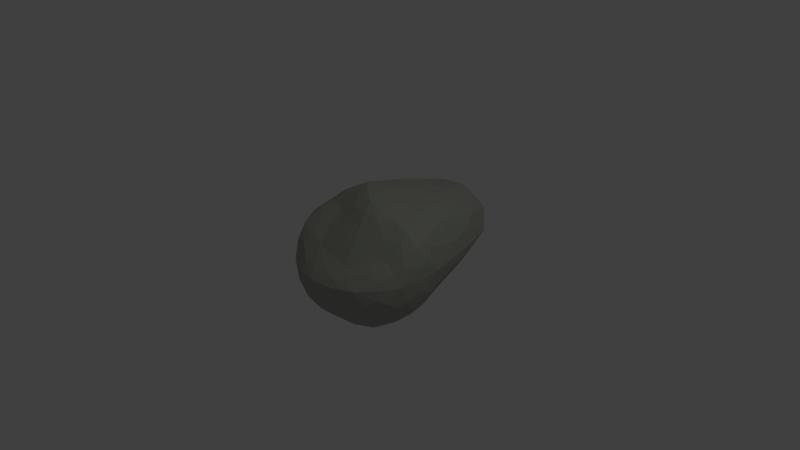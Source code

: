 # Source: asteroid_LOD2.blend  (saved by Blender 2.79.0; exported with 4.5.12 LTS)
import bpy
from mathutils import Matrix  # noqa: F401  (used for matrix-valued properties, if any)

bpy.ops.wm.read_factory_settings(use_empty=True)
scene = bpy.context.scene
scene.name = 'Scene'

# ---- collections
col_collection_1 = bpy.data.collections.new('Collection 1'); scene.collection.children.link(col_collection_1)

# ---- materials (node trees are filled in below, after node groups)
mat_surface = bpy.data.materials.new('surface')
mat_surface.alpha_threshold = 0.0
mat_surface.use_transparent_shadow = False
mat_surface.diffuse_color = (0.4, 0.42, 0.36, 1.0)
mat_surface.roughness = 0.3
mat_surface.specular_intensity = 0.06

# ---- material node trees

# ---- world
world_world = bpy.data.worlds.new('World'); scene.world = world_world
world_world.color = (0.05088, 0.05088, 0.05088)
world_world.use_sun_shadow = False
world_world.sun_shadow_jitter_overblur = 0.0
world_world.cycles.sampling_method = 'MANUAL'

# ---- cameras
cam_camera = bpy.data.cameras.new('Camera')
cam_camera.clip_end = 100.0
cam_camera.lens = 35.0
cam_camera.sensor_width = 32.0
cam_camera.sensor_height = 18.0
cam_camera.ortho_scale = 7.314
cam_camera.dof.focus_distance = 0.0
cam_camera.dof.aperture_fstop = 128.0

# ---- lights
light_lamp = bpy.data.lights.new('Lamp', 'POINT')
light_lamp.transmission_factor = 0.0
light_lamp.cutoff_distance = 30.0
light_lamp.energy = 100.0
light_lamp.shadow_buffer_clip_start = 1.001
light_lamp.shadow_soft_size = 0.1
light_lamp.shadow_maximum_resolution = 0.006
light_lamp.use_absolute_resolution = True

# ---- meshes
me_icosphere = bpy.data.meshes.new('Icosphere')
me_icosphere.from_pydata([(0.08762, -0.2697, -0.8583), (0.6665, -0.2782, -0.6079), (-0.2294, -0.1667, -0.8583), (-0.2294, 0.1667, -0.9004), (0.08762, 0.2697, -0.9004), (0.8418, -0.2782, -0.3243), (-0.004506, -0.8866, -0.3243), (-0.8446, -0.2697, -0.3243), (-0.5175, 1.379, -0.3243), (0.5248, 1.044, -0.3243), (0.7542, -0.5479, -0.1491), (-0.2881, -0.8866, -0.1491), (-0.9322, 0.3295, -0.1491), (-0.2881, 1.875, -0.1491), (0.7542, 0.8775, -0.1491), (0.3757, -0.4002, 0.3241), (-0.4706, -0.4034, 0.4187), (-0.6665, 0.2782, 0.6079), (0.05866, 1.379, 0.5384), (0.7028, 0.1667, 0.5384), (0.2294, 0.1667, 0.6922), (0.4588, 0.3333, 0.6035), (0.3757, 0.9464, 0.5384), (-0.08762, 0.2697, 0.7616), (-0.1752, 0.8689, 0.6729), (-0.4706, 0.8775, 0.6079), (-0.2835, 0.07224, 0.7364), (-0.5671, 0.07224, 0.6478), (-0.6665, -0.206, 0.5133), (-0.08762, -0.1252, 0.6418), (-0.1752, -0.3226, 0.4586), (0.05866, -0.5032, 0.3241), (0.2294, -0.09443, 0.667), (0.4588, -0.1889, 0.4838), (0.7028, -0.09443, 0.4439), (0.8446, 0.2697, 0.3243), (0.7423, 0.8689, 0.1752), (0.5175, 1.379, 0.3243), (0.004506, 1.875, 0.3243), (-0.2836, 1.861, 0.1752), (-0.5248, 1.374, 0.3243), (-0.8418, 0.6078, 0.3243), (-0.9176, 0.3295, 0.1752), (-0.8418, -0.2782, 0.3243), (-0.5248, -0.6423, 0.2297), (-0.2836, -0.8004, 0.08066), (0.004506, -0.7421, 0.1351), (0.5175, -0.5754, 0.1351), (0.7423, -0.4671, 0.08066), (0.8446, -0.1974, 0.2297), (0.2881, 1.875, 0.1491), (0.2836, 1.532, -0.1752), (-0.004506, 1.546, -0.3243), (-0.7542, 1.207, 0.1491), (-0.7423, 1.198, -0.1752), (-0.8446, 0.5992, -0.3243), (-0.7542, -0.5479, 0.1491), (-0.7423, -0.5393, -0.1752), (-0.5175, -0.7199, -0.3243), (0.2881, -0.8143, 0.05449), (0.2836, -0.8727, -0.1752), (0.5248, -0.7146, -0.3243), (0.9322, 0.0, 0.1491), (0.9176, 0.0, -0.1752), (0.8418, 0.2782, -0.3243), (0.4706, 0.5479, -0.6079), (0.1752, 0.5393, -0.7423), (-0.05866, 1.049, -0.6079), (-0.3757, 0.9464, -0.6079), (-0.4588, 0.3333, -0.7423), (-0.7028, 0.1667, -0.6079), (-0.7028, -0.1667, -0.6079), (-0.4588, -0.3333, -0.7002), (-0.3757, -0.6169, -0.5658), (0.6665, 0.2782, -0.6079), (0.5671, 0.0, -0.7423), (0.2835, 0.0, -0.9004), (-0.05866, -0.7199, -0.5658), (0.1752, -0.5393, -0.7002), (0.4706, -0.5479, -0.6079), (-0.07606, -0.2341, -0.8603), (0.5715, -0.4152, -0.6284), (-0.01917, -0.8165, -0.4658), (0.7706, -0.2706, -0.4763), (0.5715, 0.4152, -0.6284), (-0.2461, 0.0, -0.9024), (-0.7825, -0.2341, -0.4763), (-0.07606, 0.2341, -0.9129), (-0.4644, 1.166, -0.4763), (0.4955, 0.7317, -0.4763), (0.8176, -0.4152, -0.2302), (0.9056, 0.1447, 0.2302), (-0.1422, -0.9059, -0.2302), (0.4174, -0.7082, 0.08827), (-0.9056, -0.06228, -0.2302), (-0.6476, -0.6313, 0.2065), (-0.4174, 1.723, -0.2302), (-0.8176, 0.9095, 0.2302), (0.6476, 1.061, -0.2302), (0.1422, 1.895, 0.2302), (0.4644, -0.4732, 0.2162), (-0.4955, -0.541, 0.3344), (-0.7706, 0.3529, 0.4763), (0.01917, 1.723, 0.4589), (0.7825, 0.2341, 0.4589), (0.2183, -0.4551, 0.3446), (0.2461, 0.01806, 0.6983), (-0.5715, -0.3069, 0.4865), (-0.5715, 0.4976, 0.6284), (0.2183, 1.166, 0.5416), (-0.2183, -0.6719, -0.5758), (0.1991, -0.1447, -0.9024), (0.4955, -0.6493, -0.4763), (0.7706, 0.2706, -0.4763), (0.1991, 0.1447, -0.9129), (-0.7064, 0.0, -0.6284), (-0.4644, -0.6719, -0.4658), (-0.2183, 1.084, -0.6284), (-0.7825, 0.3165, -0.4763), (-0.01917, 1.311, -0.4763), (0.9056, -0.1266, 0.2065), (0.8176, 0.4976, -0.2302), (0.1422, -0.7976, 0.08827), (0.6476, -0.6493, -0.2302), (-0.8176, -0.4152, 0.2302), (-0.4174, -0.8165, -0.2302), (-0.6476, 1.226, 0.2302), (-0.9056, 0.5566, -0.2302), (0.4174, 1.723, 0.2302), (-0.1422, 1.812, -0.2302), (0.7825, -0.1438, 0.3407), (0.01917, -0.6179, 0.2162), (-0.7706, -0.2525, 0.4526), (-0.4955, 1.144, 0.4763), (0.4644, 1.166, 0.4589), (0.07606, -0.1257, 0.6669), (0.7064, 0.01806, 0.518), (-0.1991, -0.03632, 0.6842), (-0.1991, 0.1627, 0.7851), (0.07606, 0.2341, 0.722), (0.3441, 0.25, 0.6451), (0.5939, 0.25, 0.5775), (0.4213, 0.5699, 0.5775), (-0.1314, 0.4869, 0.7319), (-0.05425, 1.136, 0.5949), (-0.3335, 0.9633, 0.6643), (-0.4253, 0.09029, 0.7004), (-0.6274, 0.1649, 0.658), (-0.6274, -0.05652, 0.5634), (-0.1314, -0.2059, 0.5586), (-0.3335, -0.3527, 0.4215), (-0.05425, -0.4254, 0.3979), (0.3441, -0.1416, 0.59), (0.4213, -0.2889, 0.4042), (0.5939, -0.1416, 0.453), (0.8065, 0.4869, 0.2563), (0.7588, 0.9633, 0.006543), (0.6339, 1.136, 0.2563), (-0.1355, 1.881, 0.2563), (-0.2898, 1.881, 0.006543), (-0.4147, 1.708, 0.2563), (-0.8903, 0.5587, 0.2563), (-0.938, 0.4119, 0.006543), (-0.8903, -0.06443, 0.2563), (-0.4147, -0.711, 0.1381), (-0.2898, -0.874, -0.0171), (-0.1355, -0.7837, 0.1144), (0.6339, -0.5337, 0.1144), (0.7588, -0.5333, -0.0171), (0.8065, -0.3142, 0.1381), (0.2898, 1.798, -0.006543), (0.4147, 1.296, -0.2563), (0.1355, 1.469, -0.2563), (-0.7588, 1.375, -0.006543), (-0.6339, 1.219, -0.2563), (-0.8065, 0.8988, -0.2563), (-0.7588, -0.5513, -0.006543), (-0.8065, -0.4045, -0.2563), (-0.6339, -0.6421, -0.2563), (0.2898, -0.874, -0.03019), (0.1355, -0.8921, -0.2563), (0.4147, -0.8013, -0.2563), (0.938, 0.0, -0.006543), (0.8903, -0.1468, -0.2563), (0.8903, 0.1468, -0.2563), (0.3335, 0.5513, -0.6817), (0.1314, 0.4045, -0.836), (0.05425, 0.7244, -0.6817), (-0.4213, 0.5699, -0.6817), (-0.3441, 0.25, -0.836), (-0.5939, 0.25, -0.6817), (-0.5939, -0.25, -0.6711), (-0.3441, -0.25, -0.7834), (-0.4213, -0.4876, -0.629), (0.6274, 0.1468, -0.6817), (0.6274, -0.1468, -0.6817), (0.4253, 0.0, -0.836), (0.05425, -0.6421, -0.629), (0.1314, -0.4045, -0.7834), (0.3335, -0.5513, -0.6711), (2.98e-07, -1.192e-09, -0.9418), (0.6876, -0.4996, -0.425), (-0.2626, -0.8083, -0.4165), (-0.8499, 0.06591, -0.425), (-0.2626, 1.599, -0.425), (0.6876, 0.5655, -0.425), (0.2626, -0.6205, 0.179), (-0.6876, -0.4707, 0.3871), (-0.6876, 0.6973, 0.425), (0.2626, 1.665, 0.4111), (0.8499, 0.01445, 0.3922), (-2.98e-07, 0.02889, 0.7458), (-0.1545, -0.4754, -0.7176), (0.4044, -0.2938, -0.803), (0.2499, -0.7692, -0.494), (0.8088, 0.0, -0.4999), (0.4044, 0.2938, -0.8088), (-0.4999, 0.0, -0.803), (-0.6543, -0.4754, -0.494), (-0.1545, 0.5212, -0.8088), (-0.6543, 0.6127, -0.4999), (0.2499, 0.9065, -0.4999), (0.9043, -0.2838, -0.01314), (0.9043, 0.3396, -1.689e-07), (0.0, -0.9307, -0.02627), (0.5589, -0.7492, -0.02627), (-0.9043, -0.248, 1.672e-07), (-0.5589, -0.7592, -0.01314), (-0.5589, 1.666, 4.967e-08), (-0.9043, 1.054, 1.672e-07), (0.5589, 1.575, -5.008e-08), (2.716e-10, 1.894, 0.0), (0.6543, -0.2988, 0.259), (-0.2499, -0.5826, 0.2555), (-0.8088, 0.0558, 0.4867), (-0.2499, 1.621, 0.4902), (0.6543, 0.5669, 0.4806), (0.1545, -0.2788, 0.532), (0.4999, 0.02007, 0.6128), (-0.4044, -0.1172, 0.568), (-0.4044, 0.3496, 0.7764), (0.1545, 0.5669, 0.6391)], [], [(0, 80, 200, 111), (0, 111, 213, 198), (0, 198, 212, 80), (1, 83, 201, 81), (1, 81, 213, 195), (1, 195, 215, 83), (2, 85, 200, 80), (2, 80, 212, 192), (2, 192, 217, 85), (3, 87, 200, 85), (3, 85, 217, 189), (3, 189, 219, 87), (4, 114, 200, 87), (4, 87, 219, 186), (4, 186, 216, 114), (5, 90, 201, 83), (5, 83, 215, 183), (5, 183, 222, 90), (6, 92, 202, 82), (6, 82, 214, 180), (6, 180, 224, 92), (7, 94, 203, 86), (7, 86, 218, 177), (7, 177, 226, 94), (8, 96, 204, 88), (8, 88, 220, 174), (8, 174, 228, 96), (9, 98, 205, 89), (9, 89, 221, 171), (9, 171, 230, 98), (10, 123, 201, 90), (10, 90, 222, 168), (10, 168, 225, 123), (11, 125, 202, 92), (11, 92, 224, 165), (11, 165, 227, 125), (12, 127, 203, 94), (12, 94, 226, 162), (12, 162, 229, 127), (13, 129, 204, 96), (13, 96, 228, 159), (13, 159, 231, 129), (14, 121, 205, 98), (14, 98, 230, 156), (14, 156, 223, 121), (15, 105, 206, 100), (15, 100, 232, 153), (15, 153, 237, 105), (16, 107, 207, 101), (16, 101, 233, 150), (16, 150, 239, 107), (17, 108, 208, 102), (17, 102, 234, 147), (17, 147, 240, 108), (18, 109, 209, 103), (18, 103, 235, 144), (18, 144, 241, 109), (19, 136, 210, 104), (19, 104, 236, 141), (19, 141, 238, 136), (20, 106, 238, 140), (20, 140, 241, 139), (20, 139, 211, 106), (21, 140, 238, 141), (21, 141, 236, 142), (21, 142, 241, 140), (22, 142, 236, 134), (22, 134, 209, 109), (22, 109, 241, 142), (23, 139, 241, 143), (23, 143, 240, 138), (23, 138, 211, 139), (24, 143, 241, 144), (24, 144, 235, 145), (24, 145, 240, 143), (25, 145, 235, 133), (25, 133, 208, 108), (25, 108, 240, 145), (26, 138, 240, 146), (26, 146, 239, 137), (26, 137, 211, 138), (27, 146, 240, 147), (27, 147, 234, 148), (27, 148, 239, 146), (28, 148, 234, 132), (28, 132, 207, 107), (28, 107, 239, 148), (29, 137, 239, 149), (29, 149, 237, 135), (29, 135, 211, 137), (30, 149, 239, 150), (30, 150, 233, 151), (30, 151, 237, 149), (31, 151, 233, 131), (31, 131, 206, 105), (31, 105, 237, 151), (32, 135, 237, 152), (32, 152, 238, 106), (32, 106, 211, 135), (33, 152, 237, 153), (33, 153, 232, 154), (33, 154, 238, 152), (34, 154, 232, 130), (34, 130, 210, 136), (34, 136, 238, 154), (35, 91, 223, 155), (35, 155, 236, 104), (35, 104, 210, 91), (36, 155, 223, 156), (36, 156, 230, 157), (36, 157, 236, 155), (37, 157, 230, 128), (37, 128, 209, 134), (37, 134, 236, 157), (38, 99, 231, 158), (38, 158, 235, 103), (38, 103, 209, 99), (39, 158, 231, 159), (39, 159, 228, 160), (39, 160, 235, 158), (40, 160, 228, 126), (40, 126, 208, 133), (40, 133, 235, 160), (41, 97, 229, 161), (41, 161, 234, 102), (41, 102, 208, 97), (42, 161, 229, 162), (42, 162, 226, 163), (42, 163, 234, 161), (43, 163, 226, 124), (43, 124, 207, 132), (43, 132, 234, 163), (44, 95, 227, 164), (44, 164, 233, 101), (44, 101, 207, 95), (45, 164, 227, 165), (45, 165, 224, 166), (45, 166, 233, 164), (46, 166, 224, 122), (46, 122, 206, 131), (46, 131, 233, 166), (47, 93, 225, 167), (47, 167, 232, 100), (47, 100, 206, 93), (48, 167, 225, 168), (48, 168, 222, 169), (48, 169, 232, 167), (49, 169, 222, 120), (49, 120, 210, 130), (49, 130, 232, 169), (50, 128, 230, 170), (50, 170, 231, 99), (50, 99, 209, 128), (51, 170, 230, 171), (51, 171, 221, 172), (51, 172, 231, 170), (52, 172, 221, 119), (52, 119, 204, 129), (52, 129, 231, 172), (53, 126, 228, 173), (53, 173, 229, 97), (53, 97, 208, 126), (54, 173, 228, 174), (54, 174, 220, 175), (54, 175, 229, 173), (55, 175, 220, 118), (55, 118, 203, 127), (55, 127, 229, 175), (56, 124, 226, 176), (56, 176, 227, 95), (56, 95, 207, 124), (57, 176, 226, 177), (57, 177, 218, 178), (57, 178, 227, 176), (58, 178, 218, 116), (58, 116, 202, 125), (58, 125, 227, 178), (59, 122, 224, 179), (59, 179, 225, 93), (59, 93, 206, 122), (60, 179, 224, 180), (60, 180, 214, 181), (60, 181, 225, 179), (61, 181, 214, 112), (61, 112, 201, 123), (61, 123, 225, 181), (62, 120, 222, 182), (62, 182, 223, 91), (62, 91, 210, 120), (63, 182, 222, 183), (63, 183, 215, 184), (63, 184, 223, 182), (64, 184, 215, 113), (64, 113, 205, 121), (64, 121, 223, 184), (65, 84, 216, 185), (65, 185, 221, 89), (65, 89, 205, 84), (66, 185, 216, 186), (66, 186, 219, 187), (66, 187, 221, 185), (67, 187, 219, 117), (67, 117, 204, 119), (67, 119, 221, 187), (68, 117, 219, 188), (68, 188, 220, 88), (68, 88, 204, 117), (69, 188, 219, 189), (69, 189, 217, 190), (69, 190, 220, 188), (70, 190, 217, 115), (70, 115, 203, 118), (70, 118, 220, 190), (71, 115, 217, 191), (71, 191, 218, 86), (71, 86, 203, 115), (72, 191, 217, 192), (72, 192, 212, 193), (72, 193, 218, 191), (73, 193, 212, 110), (73, 110, 202, 116), (73, 116, 218, 193), (74, 113, 215, 194), (74, 194, 216, 84), (74, 84, 205, 113), (75, 194, 215, 195), (75, 195, 213, 196), (75, 196, 216, 194), (76, 196, 213, 111), (76, 111, 200, 114), (76, 114, 216, 196), (77, 110, 212, 197), (77, 197, 214, 82), (77, 82, 202, 110), (78, 197, 212, 198), (78, 198, 213, 199), (78, 199, 214, 197), (79, 199, 213, 81), (79, 81, 201, 112), (79, 112, 214, 199)])
_uv = me_icosphere.uv_layers.new(name='UVMap')
_uv.uv.foreach_set('vector', [0.6667, 0.3333, 0.5, 0.5, 0.0, 0.0, 0.5, 0.0, 0.6667, 0.3333, 0.5, 0.0, 1.0, 0.0, 1.0, 0.5, 0.6667, 0.3333, 1.0, 0.5, 1.0, 1.0, 0.5, 0.5, 0.6667, 0.3333, 0.5, 0.5, 0.0, 0.0, 0.5, 0.0, 0.6667, 0.3333, 0.5, 0.0, 1.0, 0.0, 1.0, 0.5, 0.6667, 0.3333, 1.0, 0.5, 1.0, 1.0, 0.5, 0.5, 0.6667, 0.3333, 0.5, 0.5, 0.0, 0.0, 0.5, 0.0, 0.6667, 0.3333, 0.5, 0.0, 1.0, 0.0, 1.0, 0.5, 0.6667, 0.3333, 1.0, 0.5, 1.0, 1.0, 0.5, 0.5, 0.6667, 0.3333, 0.5, 0.5, 0.0, 0.0, 0.5, 0.0, 0.6667, 0.3333, 0.5, 0.0, 1.0, 0.0, 1.0, 0.5, 0.6667, 0.3333, 1.0, 0.5, 1.0, 1.0, 0.5, 0.5, 0.6667, 0.3333, 0.5, 0.5, 0.0, 0.0, 0.5, 0.0, 0.6667, 0.3333, 0.5, 0.0, 1.0, 0.0, 1.0, 0.5, 0.6667, 0.3333, 1.0, 0.5, 1.0, 1.0, 0.5, 0.5, 0.6667, 0.3333, 0.5, 0.5, 0.0, 0.0, 0.5, 0.0, 0.6667, 0.3333, 0.5, 0.0, 1.0, 0.0, 1.0, 0.5, 0.6667, 0.3333, 1.0, 0.5, 1.0, 1.0, 0.5, 0.5, 0.6667, 0.3333, 0.5, 0.5, 0.0, 0.0, 0.5, 0.0, 0.6667, 0.3333, 0.5, 0.0, 1.0, 0.0, 1.0, 0.5, 0.6667, 0.3333, 1.0, 0.5, 1.0, 1.0, 0.5, 0.5, 0.6667, 0.3333, 0.5, 0.5, 0.0, 0.0, 0.5, 0.0, 0.6667, 0.3333, 0.5, 0.0, 1.0, 0.0, 1.0, 0.5, 0.6667, 0.3333, 1.0, 0.5, 1.0, 1.0, 0.5, 0.5, 0.6667, 0.3333, 0.5, 0.5, 0.0, 0.0, 0.5, 0.0, 0.6667, 0.3333, 0.5, 0.0, 1.0, 0.0, 1.0, 0.5, 0.6667, 0.3333, 1.0, 0.5, 1.0, 1.0, 0.5, 0.5, 0.6667, 0.3333, 0.5, 0.5, 0.0, 0.0, 0.5, 0.0, 0.6667, 0.3333, 0.5, 0.0, 1.0, 0.0, 1.0, 0.5, 0.6667, 0.3333, 1.0, 0.5, 1.0, 1.0, 0.5, 0.5, 0.6667, 0.3333, 0.5, 0.5, 0.0, 0.0, 0.5, 0.0, 0.6667, 0.3333, 0.5, 0.0, 1.0, 0.0, 1.0, 0.5, 0.6667, 0.3333, 1.0, 0.5, 1.0, 1.0, 0.5, 0.5, 0.6667, 0.3333, 0.5, 0.5, 0.0, 0.0, 0.5, 0.0, 0.6667, 0.3333, 0.5, 0.0, 1.0, 0.0, 1.0, 0.5, 0.6667, 0.3333, 1.0, 0.5, 1.0, 1.0, 0.5, 0.5, 0.6667, 0.3333, 0.5, 0.5, 0.0, 0.0, 0.5, 0.0, 0.6667, 0.3333, 0.5, 0.0, 1.0, 0.0, 1.0, 0.5, 0.6667, 0.3333, 1.0, 0.5, 1.0, 1.0, 0.5, 0.5, 0.6667, 0.3333, 0.5, 0.5, 0.0, 0.0, 0.5, 0.0, 0.6667, 0.3333, 0.5, 0.0, 1.0, 0.0, 1.0, 0.5, 0.6667, 0.3333, 1.0, 0.5, 1.0, 1.0, 0.5, 0.5, 0.6667, 0.3333, 0.5, 0.5, 0.0, 0.0, 0.5, 0.0, 0.6667, 0.3333, 0.5, 0.0, 1.0, 0.0, 1.0, 0.5, 0.6667, 0.3333, 1.0, 0.5, 1.0, 1.0, 0.5, 0.5, 0.6667, 0.3333, 0.5, 0.5, 0.0, 0.0, 0.5, 0.0, 0.6667, 0.3333, 0.5, 0.0, 1.0, 0.0, 1.0, 0.5, 0.6667, 0.3333, 1.0, 0.5, 1.0, 1.0, 0.5, 0.5, 0.6667, 0.3333, 0.5, 0.5, 0.0, 0.0, 0.5, 0.0, 0.6667, 0.3333, 0.5, 0.0, 1.0, 0.0, 1.0, 0.5, 0.6667, 0.3333, 1.0, 0.5, 1.0, 1.0, 0.5, 0.5, 0.6667, 0.3333, 0.5, 0.5, 0.0, 0.0, 0.5, 0.0, 0.6667, 0.3333, 0.5, 0.0, 1.0, 0.0, 1.0, 0.5, 0.6667, 0.3333, 1.0, 0.5, 1.0, 1.0, 0.5, 0.5, 0.6667, 0.3333, 0.5, 0.5, 0.0, 0.0, 0.5, 0.0, 0.6667, 0.3333, 0.5, 0.0, 1.0, 0.0, 1.0, 0.5, 0.6667, 0.3333, 1.0, 0.5, 1.0, 1.0, 0.5, 0.5, 0.6667, 0.3333, 0.5, 0.5, 0.0, 0.0, 0.5, 0.0, 0.6667, 0.3333, 0.5, 0.0, 1.0, 0.0, 1.0, 0.5, 0.6667, 0.3333, 1.0, 0.5, 1.0, 1.0, 0.5, 0.5, 0.6667, 0.3333, 0.5, 0.5, 0.0, 0.0, 0.5, 0.0, 0.6667, 0.3333, 0.5, 0.0, 1.0, 0.0, 1.0, 0.5, 0.6667, 0.3333, 1.0, 0.5, 0.875, 0.75, 0.5, 0.5, 0.6667, 0.3333, 0.5, 0.5, 0.0, 0.0, 0.5, 0.0, 0.6667, 0.3333, 0.5, 0.0, 1.0, 0.0, 1.0, 0.5, 0.6667, 0.3333, 1.0, 0.5, 1.0, 1.0, 0.5, 0.5, 0.6667, 0.3333, 0.5, 0.5, 0.0, 0.0, 0.5, 0.0, 0.6667, 0.3333, 0.5, 0.0, 1.0, 0.0, 1.0, 0.5, 0.6667, 0.3333, 1.0, 0.5, 1.0, 1.0, 0.5, 0.5, 0.6667, 0.3333, 0.5, 0.5, 0.0, 0.0, 0.5, 0.0, 0.6667, 0.3333, 0.5, 0.0, 1.0, 0.0, 1.0, 0.5, 0.6667, 0.3333, 1.0, 0.5, 0.875, 0.75, 0.5, 0.5, 0.6667, 0.3333, 0.5, 0.5, 0.0, 0.0, 0.5, 0.0, 0.6667, 0.3333, 0.5, 0.0, 1.0, 0.0, 1.0, 0.5, 0.6667, 0.3333, 1.0, 0.5, 1.0, 1.0, 0.5, 0.5, 0.6667, 0.3333, 0.5, 0.5, 0.0, 0.0, 0.5, 0.0, 0.6667, 0.3333, 0.5, 0.0, 1.0, 0.0, 1.0, 0.5, 0.6667, 0.3333, 1.0, 0.5, 1.0, 1.0, 0.5, 0.5, 0.6667, 0.3333, 0.5, 0.5, 0.0, 0.0, 0.5, 0.0, 0.6667, 0.3333, 0.5, 0.0, 1.0, 0.0, 1.0, 0.5, 0.6667, 0.3333, 1.0, 0.5, 0.875, 0.75, 0.5, 0.5, 0.6667, 0.3333, 0.5, 0.5, 0.0, 0.0, 0.5, 0.0, 0.6667, 0.3333, 0.5, 0.0, 1.0, 0.0, 1.0, 0.5, 0.6667, 0.3333, 1.0, 0.5, 1.0, 1.0, 0.5, 0.5, 0.6667, 0.3333, 0.5, 0.5, 0.0, 0.0, 0.5, 0.0, 0.6667, 0.3333, 0.5, 0.0, 1.0, 0.0, 1.0, 0.5, 0.6667, 0.3333, 1.0, 0.5, 1.0, 1.0, 0.5, 0.5, 0.6667, 0.3333, 0.5, 0.5, 0.0, 0.0, 0.5, 0.0, 0.6667, 0.3333, 0.5, 0.0, 1.0, 0.0, 1.0, 0.5, 0.6667, 0.3333, 1.0, 0.5, 0.875, 0.75, 0.5, 0.5, 0.6667, 0.3333, 0.5, 0.5, 0.0, 0.0, 0.5, 0.0, 0.6667, 0.3333, 0.5, 0.0, 1.0, 0.0, 1.0, 0.5, 0.6667, 0.3333, 1.0, 0.5, 1.0, 1.0, 0.5, 0.5, 0.6667, 0.3333, 0.5, 0.5, 0.0, 0.0, 0.5, 0.0, 0.6667, 0.3333, 0.5, 0.0, 1.0, 0.0, 1.0, 0.5, 0.6667, 0.3333, 1.0, 0.5, 1.0, 1.0, 0.5, 0.5, 0.6667, 0.3333, 0.5, 0.5, 0.0, 0.0, 0.5, 0.0, 0.6667, 0.3333, 0.5, 0.0, 1.0, 0.0, 1.0, 0.5, 0.6667, 0.3333, 1.0, 0.5, 0.875, 0.75, 0.5, 0.5, 0.6667, 0.3333, 0.5, 0.5, 0.0, 0.0, 0.5, 0.0, 0.6667, 0.3333, 0.5, 0.0, 1.0, 0.0, 1.0, 0.5, 0.6667, 0.3333, 1.0, 0.5, 1.0, 1.0, 0.5, 0.5, 0.6667, 0.3333, 0.5, 0.5, 0.0, 0.0, 0.5, 0.0, 0.6667, 0.3333, 0.5, 0.0, 1.0, 0.0, 1.0, 0.5, 0.6667, 0.3333, 1.0, 0.5, 1.0, 1.0, 0.5, 0.5, 0.6667, 0.3333, 0.5, 0.5, 0.0, 0.0, 0.5, 0.0, 0.6667, 0.3333, 0.5, 0.0, 1.0, 0.0, 1.0, 0.5, 0.6667, 0.3333, 1.0, 0.5, 1.0, 1.0, 0.5, 0.5, 0.6667, 0.3333, 0.5, 0.5, 0.0, 0.0, 0.5, 0.0, 0.6667, 0.3333, 0.5, 0.0, 1.0, 0.0, 1.0, 0.5, 0.6667, 0.3333, 1.0, 0.5, 1.0, 1.0, 0.5, 0.5, 0.6667, 0.3333, 0.5, 0.5, 0.0, 0.0, 0.5, 0.0, 0.6667, 0.3333, 0.5, 0.0, 1.0, 0.0, 1.0, 0.5, 0.6667, 0.3333, 1.0, 0.5, 1.0, 1.0, 0.5, 0.5, 0.6667, 0.3333, 0.5, 0.5, 0.0, 0.0, 0.5, 0.0, 0.6667, 0.3333, 0.5, 0.0, 1.0, 0.0, 1.0, 0.5, 0.6667, 0.3333, 1.0, 0.5, 1.0, 1.0, 0.5, 0.5, 0.6667, 0.3333, 0.5, 0.5, 0.0, 0.0, 0.5, 0.0, 0.6667, 0.3333, 0.5, 0.0, 1.0, 0.0, 1.0, 0.5, 0.6667, 0.3333, 1.0, 0.5, 1.0, 1.0, 0.5, 0.5, 0.6667, 0.3333, 0.5, 0.5, 0.0, 0.0, 0.5, 0.0, 0.6667, 0.3333, 0.5, 0.0, 1.0, 0.0, 1.0, 0.5, 0.6667, 0.3333, 1.0, 0.5, 1.0, 1.0, 0.5, 0.5, 0.6667, 0.3333, 0.5, 0.5, 0.0, 0.0, 0.5, 0.0, 0.6667, 0.3333, 0.5, 0.0, 1.0, 0.0, 1.0, 0.5, 0.6667, 0.3333, 1.0, 0.5, 1.0, 1.0, 0.5, 0.5, 0.6667, 0.3333, 0.5, 0.5, 0.0, 0.0, 0.5, 0.0, 0.6667, 0.3333, 0.5, 0.0, 1.0, 0.0, 1.0, 0.5, 0.6667, 0.3333, 1.0, 0.5, 1.0, 1.0, 0.5, 0.5, 0.6667, 0.3333, 0.5, 0.5, 0.0, 0.0, 0.5, 0.0, 0.6667, 0.3333, 0.5, 0.0, 1.0, 0.0, 1.0, 0.5, 0.6667, 0.3333, 1.0, 0.5, 1.0, 1.0, 0.5, 0.5, 0.6667, 0.3333, 0.5, 0.5, 0.0, 0.0, 0.5, 0.0, 0.6667, 0.3333, 0.5, 0.0, 1.0, 0.0, 1.0, 0.5, 0.6667, 0.3333, 1.0, 0.5, 1.0, 1.0, 0.5, 0.5, 0.6667, 0.3333, 0.5, 0.5, 0.0, 0.0, 0.5, 0.0, 0.6667, 0.3333, 0.5, 0.0, 1.0, 0.0, 1.0, 0.5, 0.6667, 0.3333, 1.0, 0.5, 1.0, 1.0, 0.5, 0.5, 0.6667, 0.3333, 0.5, 0.5, 0.0, 0.0, 0.5, 0.0, 0.6667, 0.3333, 0.5, 0.0, 1.0, 0.0, 1.0, 0.5, 0.6667, 0.3333, 1.0, 0.5, 1.0, 1.0, 0.5, 0.5, 0.6667, 0.3333, 0.5, 0.5, 0.0, 0.0, 0.5, 0.0, 0.6667, 0.3333, 0.5, 0.0, 1.0, 0.0, 1.0, 0.5, 0.6667, 0.3333, 1.0, 0.5, 1.0, 1.0, 0.5, 0.5, 0.6667, 0.3333, 0.5, 0.5, 0.0, 0.0, 0.5, 0.0, 0.6667, 0.3333, 0.5, 0.0, 1.0, 0.0, 1.0, 0.5, 0.6667, 0.3333, 1.0, 0.5, 1.0, 1.0, 0.5, 0.5, 0.6667, 0.3333, 0.5, 0.5, 0.0, 0.0, 0.5, 0.0, 0.6667, 0.3333, 0.5, 0.0, 1.0, 0.0, 1.0, 0.5, 0.6667, 0.3333, 1.0, 0.5, 1.0, 1.0, 0.5, 0.5, 0.6667, 0.3333, 0.5, 0.5, 0.0, 0.0, 0.5, 0.0, 0.6667, 0.3333, 0.5, 0.0, 1.0, 0.0, 1.0, 0.5, 0.6667, 0.3333, 1.0, 0.5, 1.0, 1.0, 0.5, 0.5, 0.6667, 0.3333, 0.5, 0.5, 0.0, 0.0, 0.5, 0.0, 0.6667, 0.3333, 0.5, 0.0, 1.0, 0.0, 1.0, 0.5, 0.6667, 0.3333, 1.0, 0.5, 1.0, 1.0, 0.5, 0.5, 0.6667, 0.3333, 0.5, 0.5, 0.0, 0.0, 0.5, 0.0, 0.6667, 0.3333, 0.5, 0.0, 1.0, 0.0, 1.0, 0.5, 0.6667, 0.3333, 1.0, 0.5, 1.0, 1.0, 0.5, 0.5, 0.6667, 0.3333, 0.5, 0.5, 0.0, 0.0, 0.5, 0.0, 0.6667, 0.3333, 0.5, 0.0, 1.0, 0.0, 1.0, 0.5, 0.6667, 0.3333, 1.0, 0.5, 1.0, 1.0, 0.5, 0.5, 0.6667, 0.3333, 0.5, 0.5, 0.0, 0.0, 0.5, 0.0, 0.6667, 0.3333, 0.5, 0.0, 1.0, 0.0, 1.0, 0.5, 0.6667, 0.3333, 1.0, 0.5, 1.0, 1.0, 0.5, 0.5, 0.6667, 0.3333, 0.5, 0.5, 0.0, 0.0, 0.5, 0.0, 0.6667, 0.3333, 0.5, 0.0, 1.0, 0.0, 1.0, 0.5, 0.6667, 0.3333, 1.0, 0.5, 1.0, 1.0, 0.5, 0.5, 0.6667, 0.3333, 0.5, 0.5, 0.0, 0.0, 0.5, 0.0, 0.6667, 0.3333, 0.5, 0.0, 1.0, 0.0, 1.0, 0.5, 0.6667, 0.3333, 1.0, 0.5, 1.0, 1.0, 0.5, 0.5, 0.6667, 0.3333, 0.5, 0.5, 0.0, 0.0, 0.5, 0.0, 0.6667, 0.3333, 0.5, 0.0, 1.0, 0.0, 1.0, 0.5, 0.6667, 0.3333, 1.0, 0.5, 1.0, 1.0, 0.5, 0.5, 0.6667, 0.3333, 0.5, 0.5, 0.0, 0.0, 0.5, 0.0, 0.6667, 0.3333, 0.5, 0.0, 1.0, 0.0, 1.0, 0.5, 0.6667, 0.3333, 1.0, 0.5, 1.0, 1.0, 0.5, 0.5, 0.6667, 0.3333, 0.5, 0.5, 0.0, 0.0, 0.5, 0.0, 0.6667, 0.3333, 0.5, 0.0, 1.0, 0.0, 1.0, 0.5, 0.6667, 0.3333, 1.0, 0.5, 1.0, 1.0, 0.5, 0.5, 0.6667, 0.3333, 0.5, 0.5, 0.0, 0.0, 0.5, 0.0, 0.6667, 0.3333, 0.5, 0.0, 1.0, 0.0, 1.0, 0.5, 0.6667, 0.3333, 1.0, 0.5, 1.0, 1.0, 0.5, 0.5, 0.6667, 0.3333, 0.5, 0.5, 0.0, 0.0, 0.5, 0.0, 0.6667, 0.3333, 0.5, 0.0, 1.0, 0.0, 1.0, 0.5, 0.6667, 0.3333, 1.0, 0.5, 1.0, 1.0, 0.5, 0.5, 0.6667, 0.3333, 0.5, 0.5, 0.0, 0.0, 0.5, 0.0, 0.6667, 0.3333, 0.5, 0.0, 1.0, 0.0, 1.0, 0.5, 0.6667, 0.3333, 1.0, 0.5, 1.0, 1.0, 0.5, 0.5, 0.6667, 0.3333, 0.5, 0.5, 0.0, 0.0, 0.5, 0.0, 0.6667, 0.3333, 0.5, 0.0, 1.0, 0.0, 1.0, 0.5, 0.6667, 0.3333, 1.0, 0.5, 1.0, 1.0, 0.5, 0.5, 0.6667, 0.3333, 0.5, 0.5, 0.0, 0.0, 0.5, 0.0, 0.6667, 0.3333, 0.5, 0.0, 1.0, 0.0, 1.0, 0.5, 0.6667, 0.3333, 1.0, 0.5, 1.0, 1.0, 0.5, 0.5, 0.6667, 0.3333, 0.5, 0.5, 0.0, 0.0, 0.5, 0.0, 0.6667, 0.3333, 0.5, 0.0, 1.0, 0.0, 1.0, 0.5, 0.6667, 0.3333, 1.0, 0.5, 1.0, 1.0, 0.5, 0.5, 0.6667, 0.3333, 0.5, 0.5, 0.0, 0.0, 0.5, 0.0, 0.6667, 0.3333, 0.5, 0.0, 1.0, 0.0, 1.0, 0.5, 0.6667, 0.3333, 1.0, 0.5, 1.0, 1.0, 0.5, 0.5, 0.6667, 0.3333, 0.5, 0.5, 0.0, 0.0, 0.5, 0.0, 0.6667, 0.3333, 0.5, 0.0, 1.0, 0.0, 1.0, 0.5, 0.6667, 0.3333, 1.0, 0.5, 1.0, 1.0, 0.5, 0.5, 0.6667, 0.3333, 0.5, 0.5, 0.0, 0.0, 0.5, 0.0, 0.6667, 0.3333, 0.5, 0.0, 1.0, 0.0, 1.0, 0.5, 0.6667, 0.3333, 1.0, 0.5, 1.0, 1.0, 0.5, 0.5, 0.6667, 0.3333, 0.5, 0.5, 0.0, 0.0, 0.5, 0.0, 0.6667, 0.3333, 0.5, 0.0, 1.0, 0.0, 1.0, 0.5, 0.6667, 0.3333, 1.0, 0.5, 1.0, 1.0, 0.5, 0.5, 0.6667, 0.3333, 0.5, 0.5, 0.0, 0.0, 0.5, 0.0, 0.6667, 0.3333, 0.5, 0.0, 1.0, 0.0, 1.0, 0.5, 0.6667, 0.3333, 1.0, 0.5, 1.0, 1.0, 0.5, 0.5, 0.6667, 0.3333, 0.5, 0.5, 0.0, 0.0, 0.5, 0.0, 0.6667, 0.3333, 0.5, 0.0, 1.0, 0.0, 1.0, 0.5, 0.6667, 0.3333, 1.0, 0.5, 1.0, 1.0, 0.5, 0.5, 0.6667, 0.3333, 0.5, 0.5, 0.0, 0.0, 0.5, 0.0, 0.6667, 0.3333, 0.5, 0.0, 1.0, 0.0, 1.0, 0.5, 0.6667, 0.3333, 1.0, 0.5, 1.0, 1.0, 0.5, 0.5, 0.6667, 0.3333, 0.5, 0.5, 0.0, 0.0, 0.5, 0.0, 0.6667, 0.3333, 0.5, 0.0, 1.0, 0.0, 1.0, 0.5, 0.6667, 0.3333, 1.0, 0.5, 1.0, 1.0, 0.5, 0.5, 0.6667, 0.3333, 0.5, 0.5, 0.0, 0.0, 0.5, 0.0, 0.6667, 0.3333, 0.5, 0.0, 1.0, 0.0, 1.0, 0.5, 0.6667, 0.3333, 1.0, 0.5, 1.0, 1.0, 0.5, 0.5, 0.6667, 0.3333, 0.5, 0.5, 0.0, 0.0, 0.5, 0.0, 0.6667, 0.3333, 0.5, 0.0, 1.0, 0.0, 1.0, 0.5, 0.6667, 0.3333, 1.0, 0.5, 1.0, 1.0, 0.5, 0.5, 0.6667, 0.3333, 0.5, 0.5, 0.0, 0.0, 0.5, 0.0, 0.6667, 0.3333, 0.5, 0.0, 1.0, 0.0, 1.0, 0.5, 0.6667, 0.3333, 1.0, 0.5, 1.0, 1.0, 0.5, 0.5, 0.6667, 0.3333, 0.5, 0.5, 0.0, 0.0, 0.5, 0.0, 0.6667, 0.3333, 0.5, 0.0, 1.0, 0.0, 1.0, 0.5, 0.6667, 0.3333, 1.0, 0.5, 1.0, 1.0, 0.5, 0.5, 0.6667, 0.3333, 0.5, 0.5, 0.0, 0.0, 0.5, 0.0, 0.6667, 0.3333, 0.5, 0.0, 1.0, 0.0, 1.0, 0.5, 0.6667, 0.3333, 1.0, 0.5, 1.0, 1.0, 0.5, 0.5, 0.6667, 0.3333, 0.5, 0.5, 0.0, 0.0, 0.5, 0.0, 0.6667, 0.3333, 0.5, 0.0, 1.0, 0.0, 1.0, 0.5, 0.6667, 0.3333, 1.0, 0.5, 1.0, 1.0, 0.5, 0.5])
me_icosphere.materials.append(mat_surface)
me_icosphere.use_remesh_preserve_volume = False
me_icosphere.use_remesh_preserve_attributes = False
me_icosphere.use_mirror_vertex_groups = False
me_icosphere.update()

# ---- objects
ob_icosphere = bpy.data.objects.new('Icosphere', me_icosphere)
ob_lamp = bpy.data.objects.new('Lamp', light_lamp)
ob_camera = bpy.data.objects.new('Camera', cam_camera)

# ---- transforms, parenting, visibility, modifiers, constraints
ob_icosphere.location = (0.0, 0.0, 0.0)
ob_icosphere.lineart.crease_threshold = 0.0
ob_lamp.location = (4.076, 1.005, 5.904)
ob_lamp.rotation_euler = (0.6503, 0.05522, 1.866)
ob_lamp.lock_rotations_4d = False
ob_lamp.empty_display_type = 'ARROWS'
ob_lamp.color = (0.0, 0.0, 0.0, 0.0)
ob_lamp.lineart.crease_threshold = 0.0
ob_camera.location = (7.481, -6.508, 5.344)
ob_camera.rotation_euler = (1.109, 0.0, 0.8149)
ob_camera.lock_rotations_4d = False
ob_camera.empty_display_type = 'ARROWS'
ob_camera.color = (0.0, 0.0, 0.0, 0.0)
ob_camera.display_type = 'WIRE'
ob_camera.lineart.crease_threshold = 0.0

# ---- collection membership
col_collection_1.objects.link(ob_icosphere)
col_collection_1.objects.link(ob_lamp)
col_collection_1.objects.link(ob_camera)

# ---- scene / render settings (as saved in the file)
scene.camera = ob_camera
scene.frame_start = 1; scene.frame_end = 250; scene.frame_set(36)
scene.render.engine = 'BLENDER_EEVEE_NEXT'
scene.render.resolution_percentage = 50
scene.render.dither_intensity = 0.0
scene.cycles.use_denoising = False
scene.cycles.samples = 128
scene.cycles.sampling_pattern = 'TABULATED_SOBOL'
scene.cycles.use_adaptive_sampling = False
scene.cycles.use_light_tree = False
scene.cycles.blur_glossy = 0.0
scene.cycles.sample_clamp_indirect = 0.0
scene.view_settings.view_transform = 'Standard'
bpy.context.view_layer.update()
